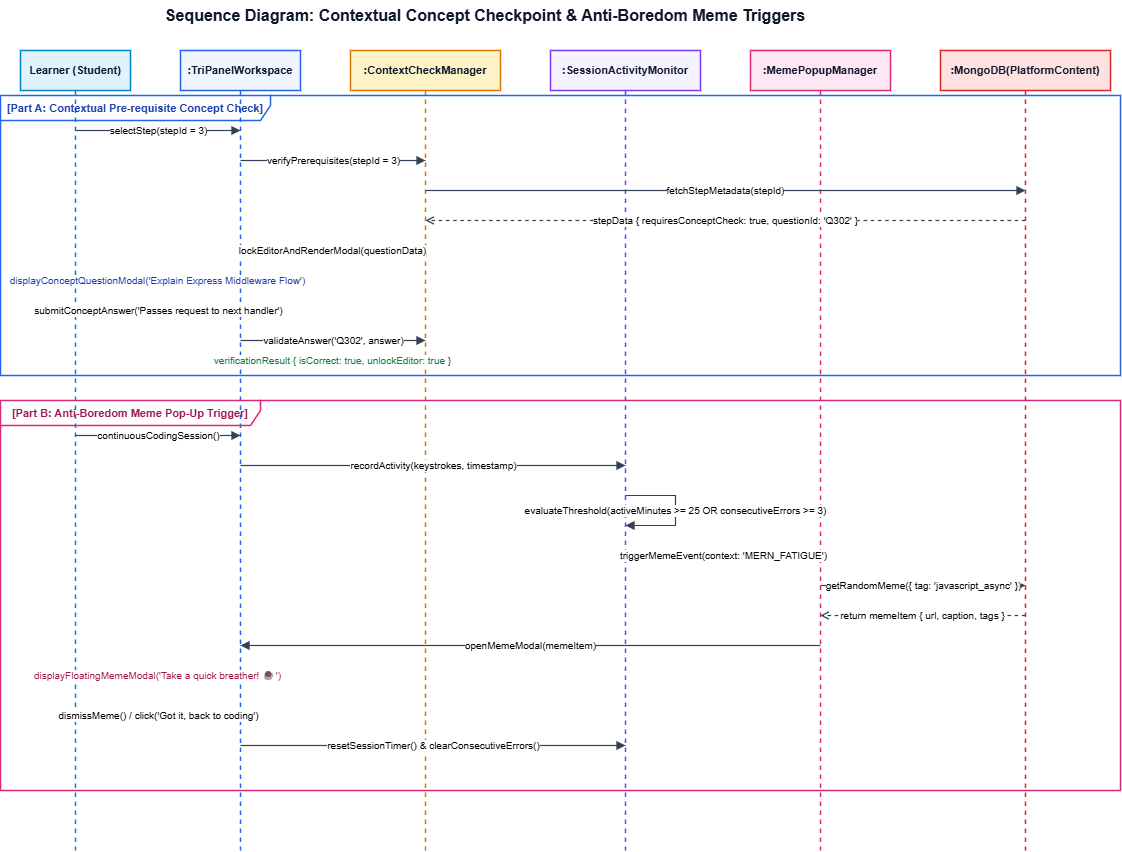

The diagram above was exported from draw.io. Its source (the exported page's mxGraphModel, read from the mxfile embedded in the PNG):
<mxGraphModel dx="452" dy="950" grid="1" gridSize="10" guides="1" tooltips="1" connect="1" arrows="1" fold="1" page="1" pageScale="1" pageWidth="1250" pageHeight="919" math="0" shadow="0">
  <root>
    <mxCell id="0" />
    <mxCell id="1" parent="0" />
    <mxCell id="seq2_title" value="Sequence Diagram: Contextual Concept Checkpoint &amp; Anti-Boredom Meme Triggers" style="text;html=1;strokeColor=none;fillColor=none;align=center;verticalAlign=middle;whiteSpace=wrap;rounded=0;fontSize=16;fontStyle=1;fontColor=#0F172A;" parent="1" vertex="1">
      <mxGeometry x="220" y="20" width="650" height="30" as="geometry" />
    </mxCell>
    <mxCell id="s_student" value="Learner (Student)" style="shape=umlLifeline;perimeter=lifelinePerimeter;whiteSpace=wrap;html=1;container=1;collapsible=0;recursiveResize=0;outlineConnect=0;fillColor=#E0F2FE;strokeColor=#0284C7;strokeWidth=1.5;fontStyle=1;fontSize=11;fontColor=#0F172A;" parent="1" vertex="1">
      <mxGeometry x="80" y="70" width="110" height="800" as="geometry" />
    </mxCell>
    <mxCell id="s_ui" value=":TriPanelWorkspace" style="shape=umlLifeline;perimeter=lifelinePerimeter;whiteSpace=wrap;html=1;container=1;collapsible=0;recursiveResize=0;outlineConnect=0;fillColor=#EFF6FF;strokeColor=#2563EB;strokeWidth=1.5;fontStyle=1;fontSize=11;fontColor=#0F172A;" parent="1" vertex="1">
      <mxGeometry x="240" y="70" width="120" height="800" as="geometry" />
    </mxCell>
    <mxCell id="s_chk" value=":ContextCheckManager" style="shape=umlLifeline;perimeter=lifelinePerimeter;whiteSpace=wrap;html=1;container=1;collapsible=0;recursiveResize=0;outlineConnect=0;fillColor=#FEF3C7;strokeColor=#D97706;strokeWidth=1.5;fontStyle=1;fontSize=11;fontColor=#0F172A;" parent="1" vertex="1">
      <mxGeometry x="410" y="70" width="150" height="800" as="geometry" />
    </mxCell>
    <mxCell id="s_timer" value=":SessionActivityMonitor" style="shape=umlLifeline;perimeter=lifelinePerimeter;whiteSpace=wrap;html=1;container=1;collapsible=0;recursiveResize=0;outlineConnect=0;fillColor=#F5F3FF;strokeColor=#7C3AED;strokeWidth=1.5;fontStyle=1;fontSize=11;fontColor=#0F172A;" parent="1" vertex="1">
      <mxGeometry x="610" y="70" width="150" height="800" as="geometry" />
    </mxCell>
    <mxCell id="s_meme" value=":MemePopupManager" style="shape=umlLifeline;perimeter=lifelinePerimeter;whiteSpace=wrap;html=1;container=1;collapsible=0;recursiveResize=0;outlineConnect=0;fillColor=#FCE7F3;strokeColor=#DB2777;strokeWidth=1.5;fontStyle=1;fontSize=11;fontColor=#0F172A;" parent="1" vertex="1">
      <mxGeometry x="810" y="70" width="140" height="800" as="geometry" />
    </mxCell>
    <mxCell id="s_db" value=":MongoDB(PlatformContent)" style="shape=umlLifeline;perimeter=lifelinePerimeter;whiteSpace=wrap;html=1;container=1;collapsible=0;recursiveResize=0;outlineConnect=0;fillColor=#FEE2E2;strokeColor=#DC2626;strokeWidth=1.5;fontStyle=1;fontSize=11;fontColor=#0F172A;" parent="1" vertex="1">
      <mxGeometry x="1000" y="70" width="170" height="800" as="geometry" />
    </mxCell>
    <mxCell id="frame_partA" value="[Part A: Contextual Pre-requisite Concept Check]" style="shape=umlFrame;whiteSpace=wrap;html=1;width=270;height=25;fillColor=none;strokeColor=#2563EB;strokeWidth=1.5;fontStyle=1;fontSize=11;fontColor=#1E40AF;" parent="1" vertex="1">
      <mxGeometry x="60" y="115" width="1120" height="280" as="geometry" />
    </mxCell>
    <mxCell id="seq2_m_1" value="selectStep(stepId = 3)" style="endArrow=block;endFill=1;html=1;strokeColor=#334155;strokeWidth=1.2;fontSize=10;" parent="1" edge="1">
      <mxGeometry relative="1" as="geometry">
        <mxPoint x="135" y="150" as="sourcePoint" />
        <mxPoint x="300" y="150" as="targetPoint" />
      </mxGeometry>
    </mxCell>
    <mxCell id="seq2_m_2" value="verifyPrerequisites(stepId = 3)" style="endArrow=block;endFill=1;html=1;strokeColor=#334155;strokeWidth=1.2;fontSize=10;" parent="1" edge="1">
      <mxGeometry relative="1" as="geometry">
        <mxPoint x="300" y="180" as="sourcePoint" />
        <mxPoint x="485" y="180" as="targetPoint" />
      </mxGeometry>
    </mxCell>
    <mxCell id="seq2_m_3" value="fetchStepMetadata(stepId)" style="endArrow=block;endFill=1;html=1;strokeColor=#334155;strokeWidth=1.2;fontSize=10;" parent="1" edge="1">
      <mxGeometry relative="1" as="geometry">
        <mxPoint x="485" y="210" as="sourcePoint" />
        <mxPoint x="1085" y="210" as="targetPoint" />
      </mxGeometry>
    </mxCell>
    <mxCell id="seq2_m_4" value="stepData { requiresConceptCheck: true, questionId: 'Q302' }" style="dashed=1;endArrow=open;endFill=0;html=1;strokeColor=#334155;strokeWidth=1.2;fontSize=10;" parent="1" edge="1">
      <mxGeometry relative="1" as="geometry">
        <mxPoint x="1085" y="240" as="sourcePoint" />
        <mxPoint x="485" y="240" as="targetPoint" />
      </mxGeometry>
    </mxCell>
    <mxCell id="seq2_m_5" value="lockEditorAndRenderModal(questionData)" style="endArrow=block;endFill=1;html=1;strokeColor=#334155;strokeWidth=1.2;fontSize=10;" parent="1" edge="1">
      <mxGeometry relative="1" as="geometry">
        <mxPoint x="485" y="270" as="sourcePoint" />
        <mxPoint x="300" y="270" as="targetPoint" />
      </mxGeometry>
    </mxCell>
    <mxCell id="seq2_m_6" value="displayConceptQuestionModal('Explain Express Middleware Flow')" style="dashed=1;endArrow=open;endFill=0;html=1;strokeColor=#2563EB;strokeWidth=1.2;fontSize=10;fontColor=#1E40AF;" parent="1" edge="1">
      <mxGeometry relative="1" as="geometry">
        <mxPoint x="300" y="300" as="sourcePoint" />
        <mxPoint x="135" y="300" as="targetPoint" />
      </mxGeometry>
    </mxCell>
    <mxCell id="seq2_m_7" value="submitConceptAnswer('Passes request to next handler')" style="endArrow=block;endFill=1;html=1;strokeColor=#334155;strokeWidth=1.2;fontSize=10;" parent="1" edge="1">
      <mxGeometry relative="1" as="geometry">
        <mxPoint x="135" y="330" as="sourcePoint" />
        <mxPoint x="300" y="330" as="targetPoint" />
      </mxGeometry>
    </mxCell>
    <mxCell id="seq2_m_8" value="validateAnswer('Q302', answer)" style="endArrow=block;endFill=1;html=1;strokeColor=#334155;strokeWidth=1.2;fontSize=10;" parent="1" edge="1">
      <mxGeometry relative="1" as="geometry">
        <mxPoint x="300" y="360" as="sourcePoint" />
        <mxPoint x="485" y="360" as="targetPoint" />
      </mxGeometry>
    </mxCell>
    <mxCell id="seq2_m_9" value="verificationResult { isCorrect: true, unlockEditor: true }" style="dashed=1;endArrow=open;endFill=0;html=1;strokeColor=#15803D;strokeWidth=1.2;fontSize=10;fontColor=#15803D;" parent="1" edge="1">
      <mxGeometry relative="1" as="geometry">
        <mxPoint x="485" y="380" as="sourcePoint" />
        <mxPoint x="300" y="380" as="targetPoint" />
      </mxGeometry>
    </mxCell>
    <mxCell id="frame_partB" value="[Part B: Anti-Boredom Meme Pop-Up Trigger]" style="shape=umlFrame;whiteSpace=wrap;html=1;width=260;height=25;fillColor=none;strokeColor=#DB2777;strokeWidth=1.5;fontStyle=1;fontSize=11;fontColor=#9D174D;" parent="1" vertex="1">
      <mxGeometry x="60" y="420" width="1120" height="390" as="geometry" />
    </mxCell>
    <mxCell id="seq2_m_10" value="continuousCodingSession()" style="endArrow=block;endFill=1;html=1;strokeColor=#334155;strokeWidth=1.2;fontSize=10;" parent="1" edge="1">
      <mxGeometry relative="1" as="geometry">
        <mxPoint x="135" y="455" as="sourcePoint" />
        <mxPoint x="300" y="455" as="targetPoint" />
      </mxGeometry>
    </mxCell>
    <mxCell id="seq2_m_11" value="recordActivity(keystrokes, timestamp)" style="endArrow=block;endFill=1;html=1;strokeColor=#334155;strokeWidth=1.2;fontSize=10;" parent="1" edge="1">
      <mxGeometry relative="1" as="geometry">
        <mxPoint x="300" y="485" as="sourcePoint" />
        <mxPoint x="685" y="485" as="targetPoint" />
      </mxGeometry>
    </mxCell>
    <mxCell id="seq2_m_12" value="evaluateThreshold(activeMinutes &gt;= 25 OR consecutiveErrors &gt;= 3)" style="endArrow=block;endFill=1;html=1;strokeColor=#334155;strokeWidth=1.2;fontSize=10;edgeStyle=orthogonalEdgeStyle;curved=0;rounded=0;" parent="1" edge="1">
      <mxGeometry relative="1" as="geometry">
        <Array as="points">
          <mxPoint x="735" y="515" />
          <mxPoint x="735" y="545" />
        </Array>
        <mxPoint x="685" y="515" as="sourcePoint" />
        <mxPoint x="685" y="545" as="targetPoint" />
      </mxGeometry>
    </mxCell>
    <mxCell id="seq2_m_13" value="triggerMemeEvent(context: 'MERN_FATIGUE')" style="endArrow=block;endFill=1;html=1;strokeColor=#334155;strokeWidth=1.2;fontSize=10;" parent="1" edge="1">
      <mxGeometry relative="1" as="geometry">
        <mxPoint x="685" y="575" as="sourcePoint" />
        <mxPoint x="880" y="575" as="targetPoint" />
      </mxGeometry>
    </mxCell>
    <mxCell id="seq2_m_14" value="getRandomMeme({ tag: 'javascript_async' })" style="endArrow=block;endFill=1;html=1;strokeColor=#334155;strokeWidth=1.2;fontSize=10;" parent="1" edge="1">
      <mxGeometry relative="1" as="geometry">
        <mxPoint x="880" y="605" as="sourcePoint" />
        <mxPoint x="1085" y="605" as="targetPoint" />
      </mxGeometry>
    </mxCell>
    <mxCell id="seq2_m_15" value="return memeItem { url, caption, tags }" style="dashed=1;endArrow=open;endFill=0;html=1;strokeColor=#334155;strokeWidth=1.2;fontSize=10;" parent="1" edge="1">
      <mxGeometry relative="1" as="geometry">
        <mxPoint x="1085" y="635" as="sourcePoint" />
        <mxPoint x="880" y="635" as="targetPoint" />
      </mxGeometry>
    </mxCell>
    <mxCell id="seq2_m_16" value="openMemeModal(memeItem)" style="endArrow=block;endFill=1;html=1;strokeColor=#334155;strokeWidth=1.2;fontSize=10;" parent="1" edge="1">
      <mxGeometry relative="1" as="geometry">
        <mxPoint x="880" y="665" as="sourcePoint" />
        <mxPoint x="300" y="665" as="targetPoint" />
      </mxGeometry>
    </mxCell>
    <mxCell id="seq2_m_17" value="displayFloatingMemeModal('Take a quick breather! ☕')" style="dashed=1;endArrow=open;endFill=0;html=1;strokeColor=#DB2777;strokeWidth=1.2;fontSize=10;fontColor=#9D174D;" parent="1" edge="1">
      <mxGeometry relative="1" as="geometry">
        <mxPoint x="300" y="695" as="sourcePoint" />
        <mxPoint x="135" y="695" as="targetPoint" />
      </mxGeometry>
    </mxCell>
    <mxCell id="seq2_m_18" value="dismissMeme() / click('Got it, back to coding')" style="endArrow=block;endFill=1;html=1;strokeColor=#334155;strokeWidth=1.2;fontSize=10;" parent="1" edge="1">
      <mxGeometry relative="1" as="geometry">
        <mxPoint x="135" y="735" as="sourcePoint" />
        <mxPoint x="300" y="735" as="targetPoint" />
      </mxGeometry>
    </mxCell>
    <mxCell id="seq2_m_19" value="resetSessionTimer() &amp; clearConsecutiveErrors()" style="endArrow=block;endFill=1;html=1;strokeColor=#334155;strokeWidth=1.2;fontSize=10;" parent="1" edge="1">
      <mxGeometry relative="1" as="geometry">
        <mxPoint x="300" y="765" as="sourcePoint" />
        <mxPoint x="685" y="765" as="targetPoint" />
      </mxGeometry>
    </mxCell>
  </root>
</mxGraphModel>